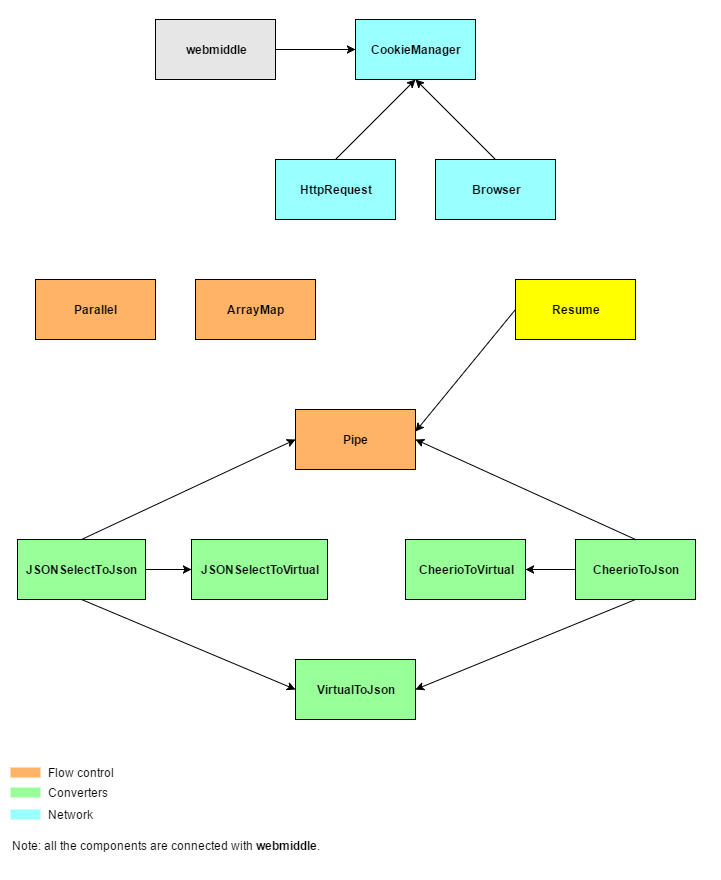

The diagram above was exported from draw.io. Its source (the exported page's mxGraphModel, read from the mxfile embedded in the PNG):
<mxGraphModel dx="1217" dy="586" grid="1" gridSize="10" guides="1" tooltips="1" connect="1" arrows="1" fold="1" page="1" pageScale="1" pageWidth="826" pageHeight="1169" background="#ffffff" math="0" shadow="0">
  <root>
    <mxCell id="0" />
    <mxCell id="1" parent="0" />
    <mxCell id="2" value="webmiddle" style="whiteSpace=wrap;html=1;fillColor=#E6E6E6;fontStyle=1" vertex="1" parent="1">
      <mxGeometry x="208" y="40" width="120" height="60" as="geometry" />
    </mxCell>
    <mxCell id="3" value="CookieManager" style="whiteSpace=wrap;html=1;fillColor=#99FFFF;fontStyle=1" vertex="1" parent="1">
      <mxGeometry x="408" y="40" width="120" height="60" as="geometry" />
    </mxCell>
    <mxCell id="4" value="HttpRequest" style="whiteSpace=wrap;html=1;fillColor=#99FFFF;fontStyle=1" vertex="1" parent="1">
      <mxGeometry x="328" y="180" width="120" height="60" as="geometry" />
    </mxCell>
    <mxCell id="5" value="Browser" style="whiteSpace=wrap;html=1;fillColor=#99FFFF;fontStyle=1" vertex="1" parent="1">
      <mxGeometry x="488" y="180" width="120" height="60" as="geometry" />
    </mxCell>
    <mxCell id="6" value="Pipe" style="whiteSpace=wrap;html=1;fillColor=#FFB366;fontStyle=1" vertex="1" parent="1">
      <mxGeometry x="348" y="430" width="120" height="60" as="geometry" />
    </mxCell>
    <mxCell id="7" value="Parallel" style="whiteSpace=wrap;html=1;fillColor=#FFB366;fontStyle=1" vertex="1" parent="1">
      <mxGeometry x="88" y="300" width="120" height="60" as="geometry" />
    </mxCell>
    <mxCell id="8" value="ArrayMap" style="whiteSpace=wrap;html=1;fillColor=#FFB366;fontStyle=1" vertex="1" parent="1">
      <mxGeometry x="248" y="300" width="120" height="60" as="geometry" />
    </mxCell>
    <mxCell id="9" value="Resume" style="whiteSpace=wrap;html=1;fontStyle=1;fillColor=#FFFF00;" vertex="1" parent="1">
      <mxGeometry x="568" y="300" width="120" height="60" as="geometry" />
    </mxCell>
    <mxCell id="10" value="CheerioToVirtual" style="whiteSpace=wrap;html=1;fillColor=#99FF99;fontStyle=1" vertex="1" parent="1">
      <mxGeometry x="458" y="560" width="120" height="60" as="geometry" />
    </mxCell>
    <mxCell id="11" value="VirtualToJson" style="whiteSpace=wrap;html=1;fillColor=#99FF99;fontStyle=1" vertex="1" parent="1">
      <mxGeometry x="348" y="680" width="120" height="60" as="geometry" />
    </mxCell>
    <mxCell id="12" value="JSONSelectToVirtual" style="whiteSpace=wrap;html=1;fillColor=#99FF99;fontStyle=1" vertex="1" parent="1">
      <mxGeometry x="244" y="560" width="136" height="60" as="geometry" />
    </mxCell>
    <mxCell id="13" value="CheerioToJson" style="whiteSpace=wrap;html=1;fillColor=#99FF99;fontStyle=1" vertex="1" parent="1">
      <mxGeometry x="628" y="560" width="120" height="60" as="geometry" />
    </mxCell>
    <mxCell id="14" value="JSONSelectToJson" style="whiteSpace=wrap;html=1;fillColor=#99FF99;fontStyle=1" vertex="1" parent="1">
      <mxGeometry x="70" y="560" width="128" height="60" as="geometry" />
    </mxCell>
    <mxCell id="18" value="" style="endArrow=classic;html=1;exitX=1;exitY=0.5;entryX=0;entryY=0.5;" edge="1" parent="1" source="14" target="12">
      <mxGeometry width="50" height="50" relative="1" as="geometry">
        <mxPoint x="78" y="780" as="sourcePoint" />
        <mxPoint x="128" y="730" as="targetPoint" />
      </mxGeometry>
    </mxCell>
    <mxCell id="19" value="" style="endArrow=classic;html=1;exitX=0.5;exitY=1;entryX=0;entryY=0.5;" edge="1" parent="1" source="14" target="11">
      <mxGeometry width="50" height="50" relative="1" as="geometry">
        <mxPoint x="78" y="780" as="sourcePoint" />
        <mxPoint x="128" y="730" as="targetPoint" />
      </mxGeometry>
    </mxCell>
    <mxCell id="20" value="" style="endArrow=classic;html=1;exitX=0;exitY=0.5;entryX=1;entryY=0.5;" edge="1" parent="1" source="13" target="10">
      <mxGeometry width="50" height="50" relative="1" as="geometry">
        <mxPoint x="78" y="790" as="sourcePoint" />
        <mxPoint x="128" y="740" as="targetPoint" />
      </mxGeometry>
    </mxCell>
    <mxCell id="21" value="" style="endArrow=classic;html=1;exitX=0.5;exitY=1;entryX=1;entryY=0.5;" edge="1" parent="1" source="13" target="11">
      <mxGeometry width="50" height="50" relative="1" as="geometry">
        <mxPoint x="78" y="790" as="sourcePoint" />
        <mxPoint x="128" y="740" as="targetPoint" />
      </mxGeometry>
    </mxCell>
    <mxCell id="22" value="" style="endArrow=classic;html=1;exitX=0.5;exitY=0;entryX=0;entryY=0.5;" edge="1" parent="1" source="14" target="6">
      <mxGeometry width="50" height="50" relative="1" as="geometry">
        <mxPoint x="78" y="810" as="sourcePoint" />
        <mxPoint x="128" y="760" as="targetPoint" />
      </mxGeometry>
    </mxCell>
    <mxCell id="23" value="" style="endArrow=classic;html=1;exitX=0.5;exitY=0;entryX=1;entryY=0.5;" edge="1" parent="1" source="13" target="6">
      <mxGeometry width="50" height="50" relative="1" as="geometry">
        <mxPoint x="78" y="810" as="sourcePoint" />
        <mxPoint x="128" y="760" as="targetPoint" />
      </mxGeometry>
    </mxCell>
    <mxCell id="25" value="" style="endArrow=classic;html=1;exitX=1;exitY=0.5;entryX=0;entryY=0.5;" edge="1" parent="1" source="2" target="3">
      <mxGeometry width="50" height="50" relative="1" as="geometry">
        <mxPoint x="-22" y="1060" as="sourcePoint" />
        <mxPoint x="28" y="1010" as="targetPoint" />
      </mxGeometry>
    </mxCell>
    <mxCell id="26" value="" style="endArrow=classic;html=1;exitX=0.5;exitY=0;entryX=0.5;entryY=1;" edge="1" parent="1" source="4" target="3">
      <mxGeometry width="50" height="50" relative="1" as="geometry">
        <mxPoint x="-22" y="1060" as="sourcePoint" />
        <mxPoint x="28" y="1010" as="targetPoint" />
      </mxGeometry>
    </mxCell>
    <mxCell id="27" value="" style="endArrow=classic;html=1;exitX=0.5;exitY=0;entryX=0.5;entryY=1;" edge="1" parent="1" source="5" target="3">
      <mxGeometry width="50" height="50" relative="1" as="geometry">
        <mxPoint x="-22" y="1060" as="sourcePoint" />
        <mxPoint x="28" y="1010" as="targetPoint" />
      </mxGeometry>
    </mxCell>
    <mxCell id="28" value="" style="endArrow=classic;html=1;exitX=0;exitY=0.5;entryX=1.003;entryY=0.374;entryPerimeter=0;" edge="1" parent="1" source="9" target="6">
      <mxGeometry width="50" height="50" relative="1" as="geometry">
        <mxPoint x="78" y="810" as="sourcePoint" />
        <mxPoint x="128" y="760" as="targetPoint" />
      </mxGeometry>
    </mxCell>
    <mxCell id="29" value="" style="whiteSpace=wrap;html=1;fillColor=#FFB366;strokeColor=none;" vertex="1" parent="1">
      <mxGeometry x="30" y="788" width="30" height="10" as="geometry" />
    </mxCell>
    <mxCell id="30" value="Flow control" style="text;html=1;strokeColor=none;fillColor=none;align=left;verticalAlign=middle;whiteSpace=wrap;" vertex="1" parent="1">
      <mxGeometry x="66" y="783" width="72" height="20" as="geometry" />
    </mxCell>
    <mxCell id="31" value="" style="whiteSpace=wrap;html=1;fillColor=#99FF99;strokeColor=none;" vertex="1" parent="1">
      <mxGeometry x="30" y="808" width="30" height="10" as="geometry" />
    </mxCell>
    <mxCell id="32" value="Converters" style="text;html=1;strokeColor=none;fillColor=none;align=left;verticalAlign=middle;whiteSpace=wrap;" vertex="1" parent="1">
      <mxGeometry x="66" y="803" width="72" height="20" as="geometry" />
    </mxCell>
    <mxCell id="33" value="" style="whiteSpace=wrap;html=1;fillColor=#99FFFF;strokeColor=none;" vertex="1" parent="1">
      <mxGeometry x="30" y="830" width="30" height="10" as="geometry" />
    </mxCell>
    <mxCell id="34" value="Network" style="text;html=1;strokeColor=none;fillColor=none;align=left;verticalAlign=middle;whiteSpace=wrap;" vertex="1" parent="1">
      <mxGeometry x="66" y="825" width="72" height="20" as="geometry" />
    </mxCell>
    <mxCell id="35" value="Note: all the components are connected with &lt;b&gt;webmiddle&lt;/b&gt;." style="text;html=1;strokeColor=none;fillColor=none;align=left;verticalAlign=middle;whiteSpace=wrap;" vertex="1" parent="1">
      <mxGeometry x="30" y="856" width="370" height="20" as="geometry" />
    </mxCell>
  </root>
</mxGraphModel>